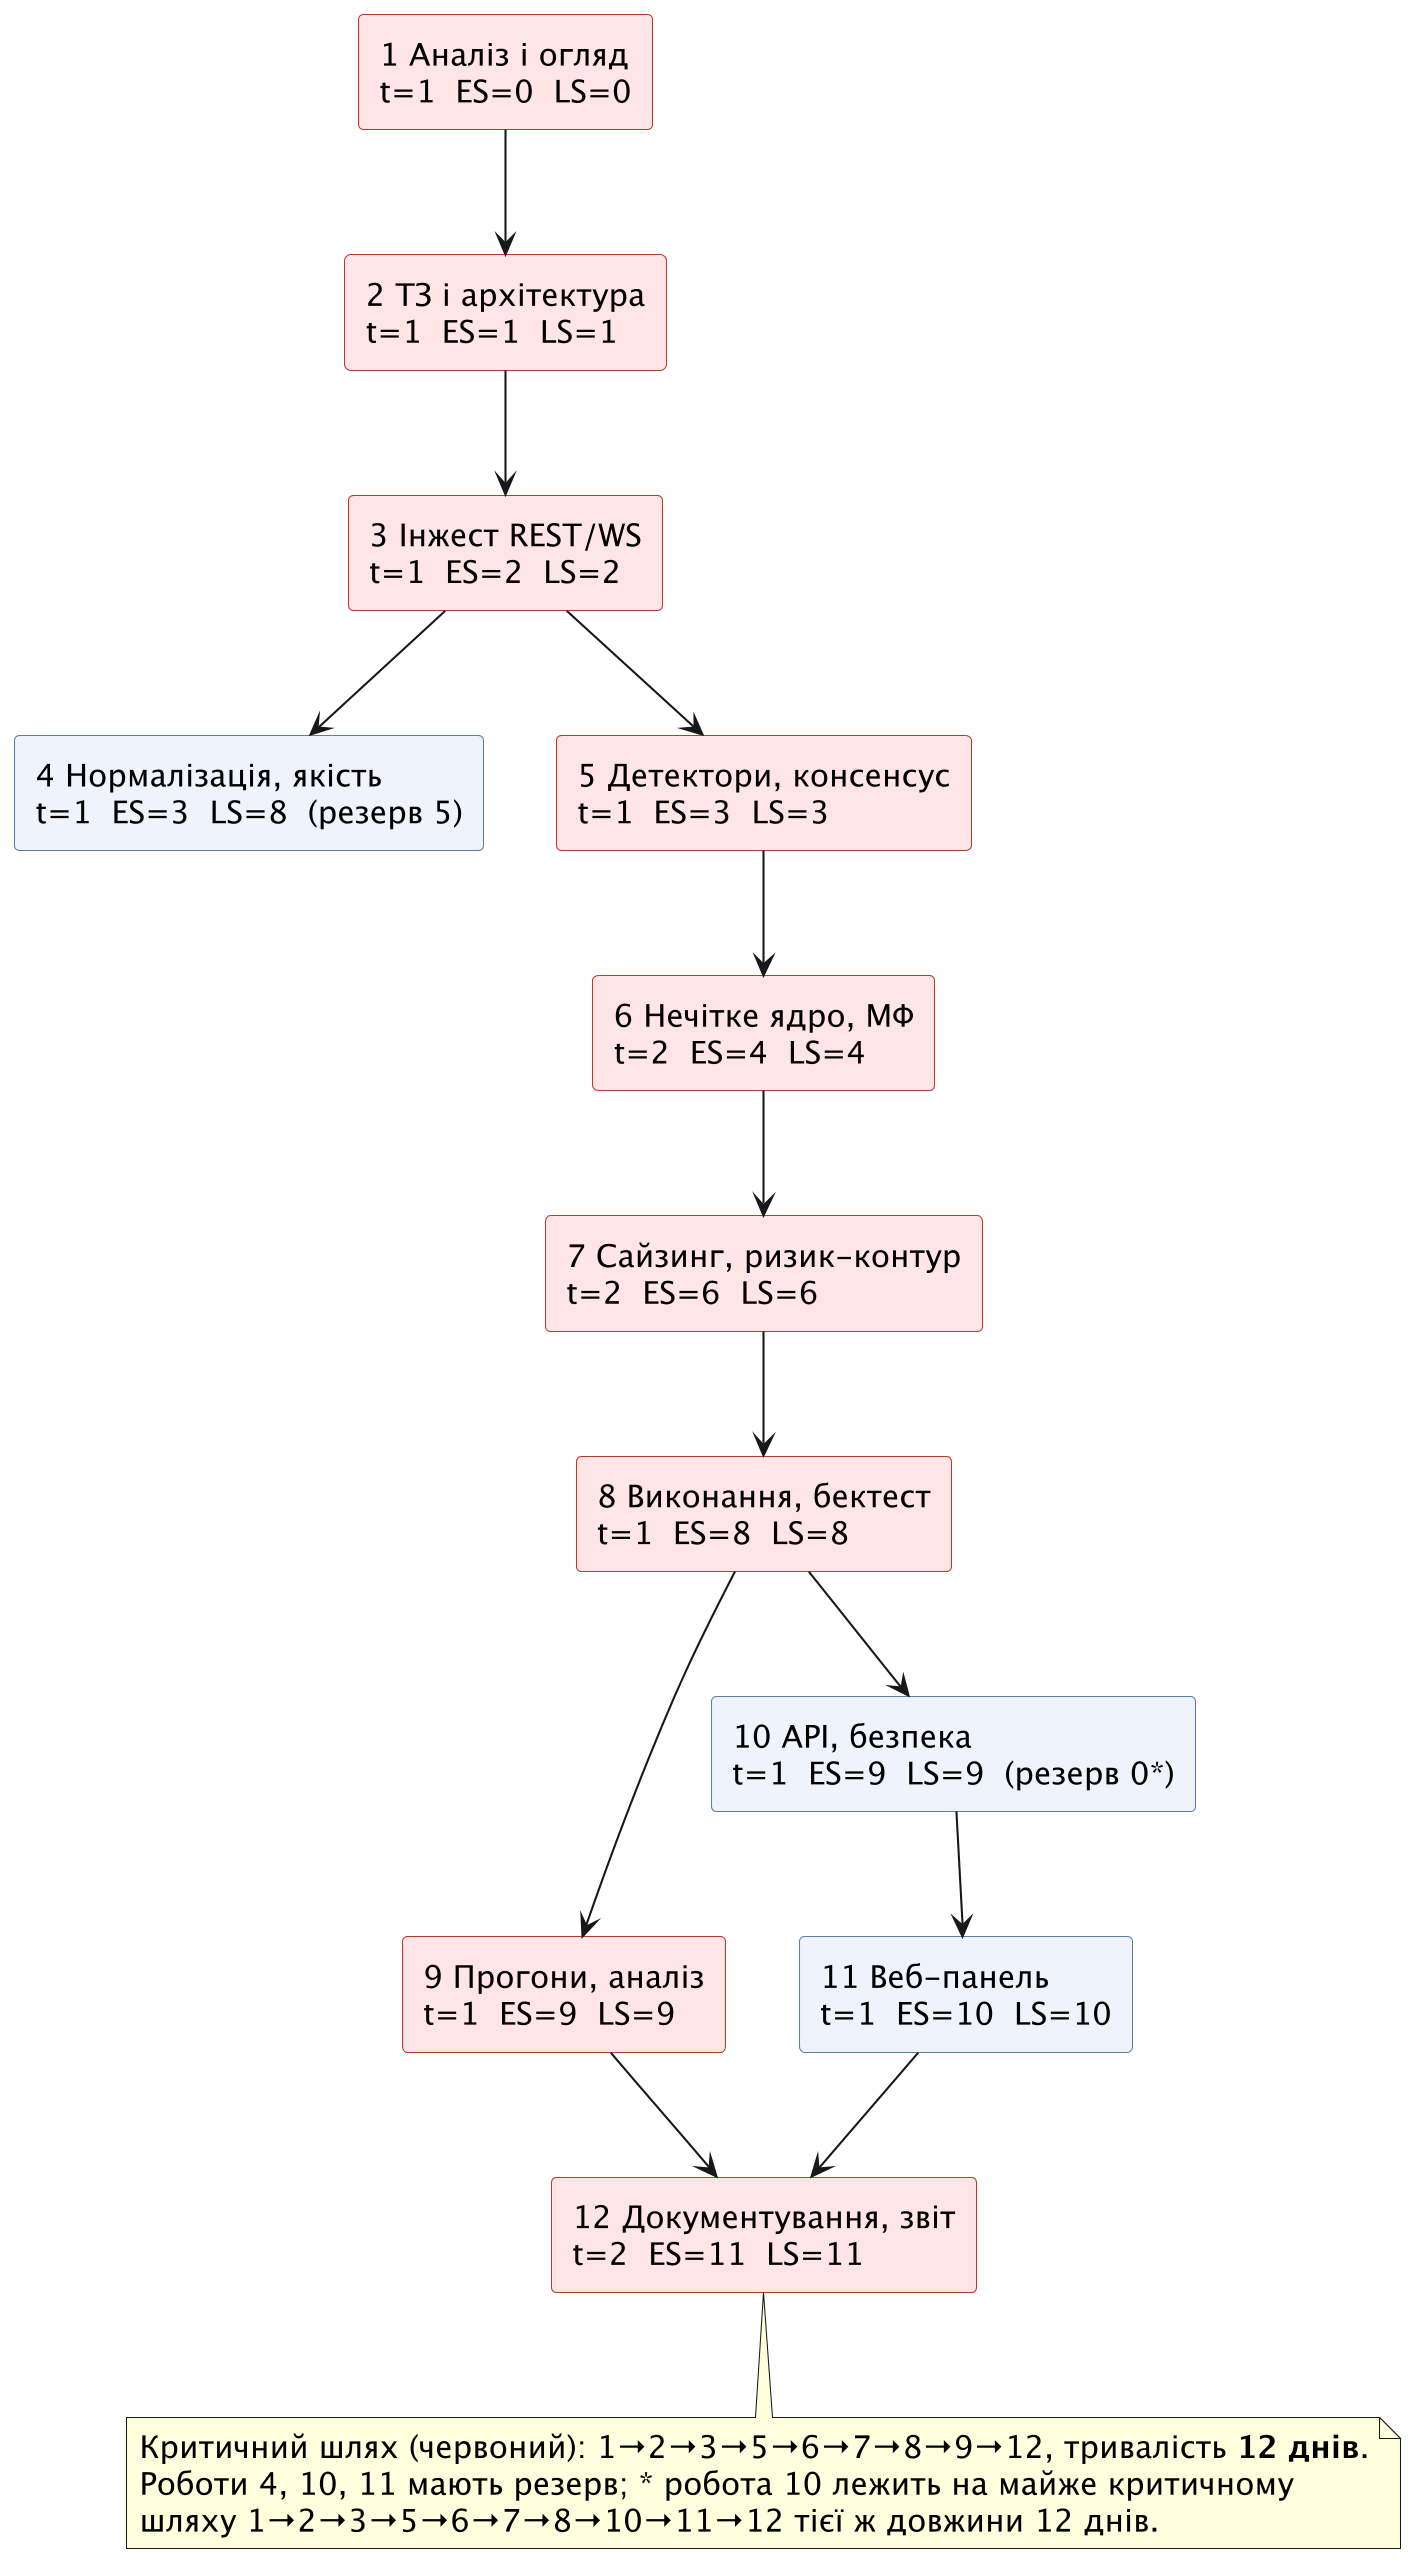

The diagram above was rendered by PlantUML. Its source (embedded in the PNG):
@startuml
' Сітьовий графік робіт із критичним шляхом (метод передування, AON).
' Найменування: docs/diagrams/network.puml
' Призначення: залежності робіт і критичний шлях для звіту §1.6. У вузлі: номер, назва,
'     тривалість (дн.), ранній початок ES і пізній початок LS; резерв = LS − ES.
' Автор: Андрій Жук, 2026.
top to bottom direction
hide stereotype
skinparam dpi 200
skinparam defaultFontName "DejaVu Sans"
skinparam defaultFontSize 15
skinparam rectangle {
  BackgroundColor<<crit>> #FFE5E5
  BorderColor<<crit>> #C0392B
  BackgroundColor<<slack>> #EEF3FA
  BorderColor<<slack>> #5B7FA6
}
rectangle "1 Аналіз і огляд\nt=1  ES=0  LS=0" <<crit>> as W1
rectangle "2 ТЗ і архітектура\nt=1  ES=1  LS=1" <<crit>> as W2
rectangle "3 Інжест REST/WS\nt=1  ES=2  LS=2" <<crit>> as W3
rectangle "4 Нормалізація, якість\nt=1  ES=3  LS=8  (резерв 5)" <<slack>> as W4
rectangle "5 Детектори, консенсус\nt=1  ES=3  LS=3" <<crit>> as W5
rectangle "6 Нечітке ядро, МФ\nt=2  ES=4  LS=4" <<crit>> as W6
rectangle "7 Сайзинг, ризик-контур\nt=2  ES=6  LS=6" <<crit>> as W7
rectangle "8 Виконання, бектест\nt=1  ES=8  LS=8" <<crit>> as W8
rectangle "9 Прогони, аналіз\nt=1  ES=9  LS=9" <<crit>> as W9
rectangle "10 API, безпека\nt=1  ES=9  LS=9  (резерв 0*)" <<slack>> as W10
rectangle "11 Веб-панель\nt=1  ES=10  LS=10" <<slack>> as W11
rectangle "12 Документування, звіт\nt=2  ES=11  LS=11" <<crit>> as W12

W1 --> W2
W2 --> W3
W3 --> W4
W3 --> W5
W5 --> W6
W6 --> W7
W7 --> W8
W8 --> W9
W8 --> W10
W10 --> W11
W9 --> W12
W11 --> W12

note bottom of W12
  Критичний шлях (червоний): 1→2→3→5→6→7→8→9→12, тривалість **12 днів**.
  Роботи 4, 10, 11 мають резерв; * робота 10 лежить на майже критичному
  шляху 1→2→3→5→6→7→8→10→11→12 тієї ж довжини 12 днів.
end note
@enduml